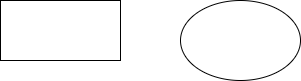

The diagram above was exported from draw.io. Its source (the exported page's mxGraphModel, read from the mxfile embedded in the PNG):
<mxGraphModel dx="756" dy="623" grid="1" gridSize="10" guides="1" tooltips="1" connect="1" arrows="1" fold="1" page="1" pageScale="1" pageWidth="827" pageHeight="1169" math="0" shadow="0">
  <root>
    <mxCell id="0" />
    <mxCell id="1" parent="0" />
    <mxCell id="YuYCHIfS7XRWh_ASHv-p-1" value="" style="rounded=0;whiteSpace=wrap;html=1;" vertex="1" parent="1">
      <mxGeometry x="180" y="210" width="120" height="60" as="geometry" />
    </mxCell>
    <mxCell id="YuYCHIfS7XRWh_ASHv-p-2" value="" style="ellipse;whiteSpace=wrap;html=1;" vertex="1" parent="1">
      <mxGeometry x="360" y="210" width="120" height="80" as="geometry" />
    </mxCell>
  </root>
</mxGraphModel>